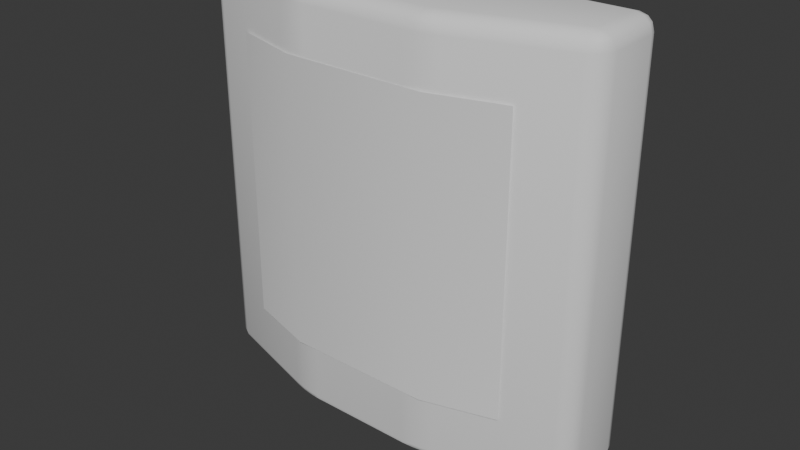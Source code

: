 # Source: Cartridge.blend  (saved by Blender 4.2.66; exported with 4.5.12 LTS)
import bpy
from mathutils import Matrix  # noqa: F401  (used for matrix-valued properties, if any)

bpy.ops.wm.read_factory_settings(use_empty=True)
scene = bpy.context.scene
scene.name = 'Scene'

# ---- collections
col_collection = bpy.data.collections.new('Collection'); scene.collection.children.link(col_collection)

# ---- node groups
ng_smooth_by_angle = bpy.data.node_groups.new('Smooth by Angle', 'GeometryNodeTree')
_s = ng_smooth_by_angle.interface.new_socket(name='Mesh', in_out='OUTPUT', socket_type='NodeSocketGeometry')
_s = ng_smooth_by_angle.interface.new_socket(name='Mesh', in_out='INPUT', socket_type='NodeSocketGeometry')
_s = ng_smooth_by_angle.interface.new_socket(name='Angle', in_out='INPUT', socket_type='NodeSocketFloat')
_s.subtype = 'ANGLE'
_s.default_value = 0.5236
_s.min_value = 0.0
_s.max_value = 3.142
_s.description = 'Maximum face angle for smooth edges'
_s = ng_smooth_by_angle.interface.new_socket(name='Ignore Sharpness', in_out='INPUT', socket_type='NodeSocketBool')
_s.force_non_field = True
ng_smooth_by_angle.description = 'Set the sharpness of mesh edges based on the angle between the neighboring faces'
ng_smooth_by_angle.is_modifier = True
_N = ng_smooth_by_angle.nodes; _L = ng_smooth_by_angle.links
n0 = _N.new('GeometryNodeSetShadeSmooth'); n0.name = 'Set Shade Smooth'; n0.location = (120, -80)
n0.domain = 'EDGE'
n1 = _N.new('GeometryNodeSetShadeSmooth'); n1.name = 'Set Shade Smooth.001'; n1.location = (300, -80)
n2 = _N.new('NodeGroupOutput'); n2.name = 'Group Output'; n2.location = (480, -80)
n3 = _N.new('GeometryNodeInputMeshEdgeAngle'); n3.name = 'Edge Angle'; n3.location = (-440, -240)
n4 = _N.new('NodeGroupInput'); n4.name = 'Group Input'; n4.location = (-80, -80)
n5 = _N.new('GeometryNodeInputEdgeSmooth'); n5.name = 'Is Edge Smooth'; n5.location = (-260, -120)
n6 = _N.new('GeometryNodeInputShadeSmooth'); n6.name = 'Is Shade Smooth'; n6.location = (-440, -397)
n7 = _N.new('FunctionNodeCompare'); n7.name = 'Compare'; n7.location = (-260, -260)
n7.operation = 'LESS_EQUAL'
n7.inputs[6].default_value = (0.0, 0.0, 0.0, 0.0)
n7.inputs[7].default_value = (0.0, 0.0, 0.0, 0.0)
n8 = _N.new('FunctionNodeBooleanMath'); n8.name = 'Boolean Math.001'; n8.location = (-80, -260)
n9 = _N.new('NodeGroupInput'); n9.name = 'Group Input.001'; n9.location = (-440, -329)
n10 = _N.new('NodeGroupInput'); n10.name = 'Group Input.002'; n10.location = (-259, -189)
n11 = _N.new('FunctionNodeBooleanMath'); n11.name = 'Boolean Math'; n11.location = (-80, -149)
n11.operation = 'OR'
n12 = _N.new('FunctionNodeBooleanMath'); n12.name = 'Boolean Math.002'; n12.location = (-260, -380)
n12.operation = 'OR'
n13 = _N.new('NodeGroupInput'); n13.name = 'Group Input.003'; n13.location = (-440, -460)
_L.new(n3.outputs[0], n7.inputs[0])
_L.new(n1.outputs[0], n2.inputs[0])
_L.new(n9.outputs[1], n7.inputs[1])
_L.new(n7.outputs[0], n8.inputs[0])
_L.new(n4.outputs[0], n0.inputs[0])
_L.new(n0.outputs[0], n1.inputs[0])
_L.new(n8.outputs[0], n0.inputs[2])
_L.new(n10.outputs[2], n11.inputs[1])
_L.new(n5.outputs[0], n11.inputs[0])
_L.new(n11.outputs[0], n0.inputs[1])
_L.new(n13.outputs[2], n12.inputs[1])
_L.new(n6.outputs[0], n12.inputs[0])
_L.new(n12.outputs[0], n8.inputs[1])
n2.is_active_output = True

# ---- world
world_world = bpy.data.worlds.new('World'); scene.world = world_world
world_world.use_nodes = True; world_world.node_tree.nodes.clear()
_N = world_world.node_tree.nodes; _L = world_world.node_tree.links
n0 = _N.new('ShaderNodeOutputWorld'); n0.name = 'World Output'; n0.location = (300, 300)
n1 = _N.new('ShaderNodeBackground'); n1.name = 'Background'; n1.location = (10, 300)
n1.inputs[0].default_value = (0.05088, 0.05088, 0.05088, 1.0)
_L.new(n1.outputs[0], n0.inputs[0])
n0.is_active_output = True
world_world.color = (0.05088, 0.05088, 0.05088)
world_world.sun_shadow_jitter_overblur = 0.0

# ---- meshes
me_cube_001 = bpy.data.meshes.new('Cube.001')
me_cube_001.from_pydata([(-0.9258, 0.5778, 0.9226), (-0.9226, 0.6564, 1.0), (-1.0, 0.6774, 0.9226), (-0.9248, 0.5885, 0.9612), (-0.9635, 0.599, 0.9226), (-0.9609, 0.6089, 0.9596), (-0.9606, 0.6671, 0.9897), (-0.9236, 0.6174, 0.9897), (-0.96, 0.6293, 0.9796), (-0.9907, 0.6356, 0.9226), (-0.9891, 0.6748, 0.9612), (-0.98, 0.6347, 0.9596), (-0.9226, 0.9226, 1.0), (-0.9226, 1.0, 0.9226), (-1.0, 0.9226, 0.9226), (-0.9226, 0.9612, 0.9897), (-0.9612, 0.9226, 0.9897), (-0.9596, 0.9596, 0.9796), (-0.9612, 0.9897, 0.9226), (-0.9226, 0.9897, 0.9612), (-0.9596, 0.9796, 0.9596), (-0.9897, 0.9226, 0.9612), (-0.9897, 0.9612, 0.9226), (-0.9796, 0.9596, 0.9596), (0.9226, 0.6564, 1.0), (0.9258, 0.5778, 0.9226), (1.0, 0.6774, 0.9226), (0.9274, 0.6188, 0.9885), (0.9606, 0.6631, 0.9885), (0.9613, 0.6284, 0.9799), (0.9621, 0.6001, 0.9226), (0.9286, 0.5904, 0.9606), (0.9618, 0.6086, 0.9594), (0.9885, 0.6707, 0.9606), (0.9891, 0.6363, 0.9226), (0.9807, 0.6339, 0.9594), (0.9226, 0.9226, 1.0), (1.0, 0.9226, 0.9226), (0.9226, 1.0, 0.9226), (0.9612, 0.9226, 0.9897), (0.9226, 0.9612, 0.9897), (0.9596, 0.9596, 0.9796), (0.9897, 0.9612, 0.9226), (0.9897, 0.9226, 0.9612), (0.9796, 0.9596, 0.9596), (0.9226, 0.9897, 0.9612), (0.9612, 0.9897, 0.9226), (0.9596, 0.9796, 0.9596), (0.3333, 0.9226, -1.0), (-0.3333, 0.9226, -1.0), (-0.4108, 1.0, 0.9226), (-0.3333, 0.9226, 1.0), (-0.2559, 1.0, 0.9226), (-0.3861, 0.9886, 0.9605), (-0.3591, 1.0, 0.9226), (-0.35, 0.9908, 0.9592), (-0.3087, 0.9605, 0.9886), (-0.358, 0.9611, 0.9897), (-0.3333, 0.9764, 0.9783), (-0.3075, 1.0, 0.9226), (-0.2806, 0.9897, 0.9611), (-0.3166, 0.9908, 0.9592), (0.4108, 1.0, 0.9226), (0.2559, 1.0, 0.9226), (0.3333, 0.9226, 1.0), (0.3591, 1.0, 0.9226), (0.3861, 0.9897, 0.9611), (0.35, 0.9908, 0.9592), (0.2806, 0.9886, 0.9605), (0.3075, 1.0, 0.9226), (0.3166, 0.9908, 0.9592), (0.358, 0.9605, 0.9886), (0.3087, 0.9611, 0.9897), (0.3333, 0.9764, 0.9783), (-0.3333, 0.4774, -1.0), (0.3333, 0.4774, -1.0), (0.4075, 0.4222, 0.9226), (0.3333, 0.4796, 1.0), (0.2559, 0.4, 0.9226), (0.3874, 0.428, 0.9605), (0.36, 0.4114, 0.9226), (0.3504, 0.4175, 0.9594), (0.3083, 0.4406, 0.9885), (0.3606, 0.4488, 0.9886), (0.3339, 0.4269, 0.98), (0.3045, 0.4033, 0.9226), (0.2802, 0.4117, 0.9605), (0.3161, 0.4123, 0.9593), (-0.4075, 0.4222, 0.9226), (-0.2559, 0.4, 0.9226), (-0.3333, 0.4796, 1.0), (-0.36, 0.4114, 0.9226), (-0.3874, 0.428, 0.9605), (-0.3504, 0.4175, 0.9594), (-0.2802, 0.4117, 0.9605), (-0.3045, 0.4033, 0.9226), (-0.3161, 0.4123, 0.9593), (-0.3606, 0.4488, 0.9886), (-0.3083, 0.4406, 0.9885), (-0.3339, 0.4269, 0.98), (-0.9147, 0.6126, -1.0), (-0.9258, 0.5778, -0.9643), (-0.9203, 0.5952, -0.9952), (-0.9244, 0.5824, -0.9821), (-0.9643, 0.6816, -1.0), (-1.0, 0.6774, -0.9643), (-0.9821, 0.6795, -0.9952), (-0.9952, 0.678, -0.9821), (-0.9386, 0.6265, -1.0), (-0.9629, 0.5992, -0.9643), (-0.9508, 0.6129, -0.9952), (-0.9597, 0.6029, -0.9821), (-0.957, 0.6512, -1.0), (-0.9901, 0.6357, -0.9643), (-0.9735, 0.6434, -0.9952), (-0.9856, 0.6378, -0.9821), (-0.9643, 0.9179, -1.0), (-1.0, 0.9226, -0.9643), (-0.9821, 0.9202, -0.9952), (-0.9952, 0.922, -0.9821), (-0.9179, 0.9643, -1.0), (-0.9226, 1.0, -0.9643), (-0.9202, 0.9821, -0.9952), (-0.922, 0.9952, -0.9821), (-0.9576, 0.9428, -1.0), (-0.9896, 0.9613, -0.9643), (-0.9736, 0.952, -0.9952), (-0.9853, 0.9588, -0.9821), (-0.9428, 0.9576, -1.0), (-0.9613, 0.9896, -0.9643), (-0.952, 0.9736, -0.9952), (-0.9588, 0.9853, -0.9821), (0.9643, 0.6816, -1.0), (1.0, 0.6774, -0.9643), (0.9821, 0.6795, -0.9952), (0.9952, 0.678, -0.9821), (0.9147, 0.6126, -1.0), (0.9258, 0.5778, -0.9643), (0.9203, 0.5952, -0.9952), (0.9244, 0.5824, -0.9821), (0.957, 0.6512, -1.0), (0.99, 0.6357, -0.9643), (0.9735, 0.6434, -0.9952), (0.9856, 0.6378, -0.9821), (0.9386, 0.6265, -1.0), (0.9629, 0.5993, -0.9643), (0.9508, 0.6129, -0.9952), (0.9597, 0.6029, -0.9821), (0.9179, 0.9643, -1.0), (0.9226, 1.0, -0.9643), (0.9202, 0.9821, -0.9952), (0.922, 0.9952, -0.9821), (0.9643, 0.9179, -1.0), (1.0, 0.9226, -0.9643), (0.9821, 0.9202, -0.9952), (0.9952, 0.922, -0.9821), (0.9428, 0.9576, -1.0), (0.9613, 0.9896, -0.9643), (0.952, 0.9736, -0.9952), (0.9588, 0.9853, -0.9821), (0.9576, 0.9428, -1.0), (0.9896, 0.9613, -0.9643), (0.9736, 0.952, -0.9952), (0.9853, 0.9588, -0.9821), (0.2917, 0.9643, -1.0), (0.2559, 1.0, -0.9643), (0.2738, 0.9821, -0.9952), (0.2607, 0.9952, -0.9821), (0.4108, 1.0, -0.9643), (0.375, 0.9643, -1.0), (0.406, 0.9952, -0.9821), (0.3929, 0.9821, -0.9952), (0.3075, 1.0, -0.9643), (0.3194, 0.9643, -1.0), (0.3091, 0.9952, -0.9821), (0.3135, 0.9821, -0.9952), (0.3591, 1.0, -0.9643), (0.3472, 0.9643, -1.0), (0.3575, 0.9952, -0.9821), (0.3532, 0.9821, -0.9952), (-0.375, 0.9643, -1.0), (-0.4108, 1.0, -0.9643), (-0.3929, 0.9821, -0.9952), (-0.406, 0.9952, -0.9821), (-0.2559, 1.0, -0.9643), (-0.2917, 0.9643, -1.0), (-0.2607, 0.9952, -0.9821), (-0.2738, 0.9821, -0.9952), (-0.3591, 1.0, -0.9643), (-0.3472, 0.9643, -1.0), (-0.3575, 0.9952, -0.9821), (-0.3532, 0.9821, -0.9952), (-0.3075, 1.0, -0.9643), (-0.3194, 0.9643, -1.0), (-0.3091, 0.9952, -0.9821), (-0.3135, 0.9821, -0.9952), (-0.294, 0.4381, -1.0), (-0.2559, 0.4, -0.9643), (-0.275, 0.4191, -0.9952), (-0.261, 0.4051, -0.9821), (-0.4075, 0.4222, -0.9643), (-0.3709, 0.4495, -1.0), (-0.4026, 0.4259, -0.9821), (-0.3892, 0.4359, -0.9952), (-0.3046, 0.403, -0.9643), (-0.3188, 0.4397, -1.0), (-0.3065, 0.4079, -0.9821), (-0.3117, 0.4214, -0.9952), (-0.36, 0.4111, -0.9643), (-0.3468, 0.4439, -1.0), (-0.3583, 0.4155, -0.9821), (-0.3534, 0.4275, -0.9952), (0.3709, 0.4495, -1.0), (0.4075, 0.4222, -0.9643), (0.3892, 0.4359, -0.9952), (0.4026, 0.4259, -0.9821), (0.2559, 0.4, -0.9643), (0.294, 0.4381, -1.0), (0.261, 0.4051, -0.9821), (0.275, 0.4191, -0.9952), (0.36, 0.4111, -0.9643), (0.3468, 0.4439, -1.0), (0.3583, 0.4155, -0.9821), (0.3534, 0.4275, -0.9952), (0.3046, 0.403, -0.9643), (0.3188, 0.4397, -1.0), (0.3065, 0.4079, -0.9821), (0.3117, 0.4214, -0.9952)], [], [(113, 9, 2, 105), (49, 185, 164, 48, 75, 217, 196, 74), (30, 145, 141, 34), (51, 12, 1, 90), (48, 169, 148, 156, 160, 152, 132, 140, 144, 136, 212, 75), (18, 129, 125, 22), (37, 153, 161, 42), (88, 200, 208, 91), (109, 4, 9, 113), (64, 51, 90, 77), (36, 64, 77, 24), (25, 137, 145, 30), (62, 168, 176, 65), (0, 3, 5, 4), (3, 7, 8, 5), (1, 6, 8, 7), (6, 10, 11, 8), (2, 9, 11, 10), (9, 4, 5, 11), (5, 8, 11), (12, 15, 17, 16), (15, 19, 20, 17), (13, 18, 20, 19), (18, 22, 23, 20), (14, 21, 23, 22), (21, 16, 17, 23), (17, 20, 23), (24, 27, 29, 28), (27, 31, 32, 29), (25, 30, 32, 31), (30, 34, 35, 32), (26, 33, 35, 34), (33, 28, 29, 35), (29, 32, 35), (36, 39, 41, 40), (39, 43, 44, 41), (37, 42, 44, 43), (42, 46, 47, 44), (38, 45, 47, 46), (45, 40, 41, 47), (41, 44, 47), (69, 172, 165, 63), (180, 189, 49), (65, 176, 172, 69), (54, 188, 181, 50), (196, 205, 74), (59, 192, 188, 54), (50, 53, 55, 54), (53, 57, 58, 55), (51, 56, 58, 57), (56, 60, 61, 58), (52, 59, 61, 60), (59, 54, 55, 61), (55, 58, 61), (62, 65, 67, 66), (65, 69, 70, 67), (63, 68, 70, 69), (68, 72, 73, 70), (64, 71, 73, 72), (71, 66, 67, 73), (67, 70, 73), (95, 204, 197, 89), (212, 221, 75), (91, 208, 204, 95), (80, 220, 213, 76), (85, 224, 220, 80), (76, 79, 81, 80), (79, 83, 84, 81), (77, 82, 84, 83), (82, 86, 87, 84), (78, 85, 87, 86), (85, 80, 81, 87), (81, 84, 87), (88, 91, 93, 92), (91, 95, 96, 93), (89, 94, 96, 95), (94, 98, 99, 96), (90, 97, 99, 98), (97, 92, 93, 99), (93, 96, 99), (200, 88, 0, 101), (22, 125, 117, 14), (105, 2, 14, 117), (1, 12, 16, 6), (6, 16, 21, 10), (10, 21, 14, 2), (121, 13, 50, 181), (34, 141, 133, 26), (13, 121, 129, 18), (64, 36, 40, 71), (71, 40, 45, 66), (66, 45, 38, 62), (42, 161, 157, 46), (164, 173, 48), (168, 62, 38, 149), (36, 24, 28, 39), (39, 28, 33, 43), (43, 33, 26, 37), (137, 25, 76, 213), (46, 157, 149, 38), (153, 37, 26, 133), (90, 1, 7, 97), (97, 7, 3, 92), (92, 3, 0, 88), (12, 51, 57, 15), (15, 57, 53, 19), (19, 53, 50, 13), (51, 64, 72, 56), (56, 72, 68, 60), (60, 68, 63, 52), (24, 77, 83, 27), (27, 83, 79, 31), (31, 79, 76, 25), (77, 90, 98, 82), (82, 98, 94, 86), (86, 94, 89, 78), (225, 217, 75), (221, 225, 75), (78, 216, 224, 85), (209, 201, 74), (205, 209, 74), (216, 78, 89, 197), (193, 185, 49), (189, 193, 49), (52, 184, 192, 59), (177, 169, 48), (173, 177, 48), (184, 52, 63, 165), (101, 0, 4, 109), (165, 172, 174, 167), (167, 174, 175, 166), (166, 175, 173, 164), (172, 176, 178, 174), (174, 178, 179, 175), (175, 179, 177, 173), (176, 168, 170, 178), (178, 170, 171, 179), (179, 171, 169, 177), (181, 188, 190, 183), (183, 190, 191, 182), (182, 191, 189, 180), (188, 192, 194, 190), (190, 194, 195, 191), (191, 195, 193, 189), (192, 184, 186, 194), (194, 186, 187, 195), (195, 187, 185, 193), (197, 204, 206, 199), (199, 206, 207, 198), (198, 207, 205, 196), (204, 208, 210, 206), (206, 210, 211, 207), (207, 211, 209, 205), (208, 200, 202, 210), (210, 202, 203, 211), (211, 203, 201, 209), (213, 220, 222, 215), (215, 222, 223, 214), (214, 223, 221, 212), (220, 224, 226, 222), (222, 226, 227, 223), (223, 227, 225, 221), (224, 216, 218, 226), (226, 218, 219, 227), (227, 219, 217, 225), (108, 100, 102, 110), (110, 102, 103, 111), (111, 103, 101, 109), (112, 108, 110, 114), (114, 110, 111, 115), (115, 111, 109, 113), (104, 112, 114, 106), (106, 114, 115, 107), (107, 115, 113, 105), (120, 128, 130, 122), (122, 130, 131, 123), (123, 131, 129, 121), (128, 124, 126, 130), (130, 126, 127, 131), (131, 127, 125, 129), (124, 116, 118, 126), (126, 118, 119, 127), (127, 119, 117, 125), (152, 160, 162, 154), (154, 162, 163, 155), (155, 163, 161, 153), (160, 156, 158, 162), (162, 158, 159, 163), (163, 159, 157, 161), (156, 148, 150, 158), (158, 150, 151, 159), (159, 151, 149, 157), (136, 144, 146, 138), (138, 146, 147, 139), (139, 147, 145, 137), (144, 140, 142, 146), (146, 142, 143, 147), (147, 143, 141, 145), (140, 132, 134, 142), (142, 134, 135, 143), (143, 135, 133, 141), (105, 117, 119, 107), (107, 119, 118, 106), (106, 118, 116, 104), (121, 181, 183, 123), (123, 183, 182, 122), (122, 182, 180, 120), (200, 101, 103, 202), (202, 103, 102, 203), (203, 102, 100, 201), (168, 149, 151, 170), (170, 151, 150, 171), (171, 150, 148, 169), (153, 133, 135, 155), (155, 135, 134, 154), (154, 134, 132, 152), (137, 213, 215, 139), (139, 215, 214, 138), (138, 214, 212, 136), (164, 185, 187, 166), (166, 187, 186, 167), (167, 186, 184, 165), (216, 197, 199, 218), (218, 199, 198, 219), (219, 198, 196, 217), (116, 124, 128, 120, 180, 49, 74, 201, 100, 108, 112, 104)])
me_cube_001.polygons.foreach_set('use_smooth', [True] * 226)
_uv = me_cube_001.uv_layers.new(name='UVMap')
_uv.uv.foreach_set('vector', [0.3795, 0.02233, 0.6153, 0.02222, 0.6153, 0.04839, 0.3795, 0.04839, 0.2083, 0.5323, 0.2135, 0.5149, 0.2865, 0.5149, 0.2917, 0.5323, 0.2917, 0.7177, 0.2868, 0.7341, 0.2132, 0.7341, 0.2083, 0.7177, 0.6153, 0.7543, 0.3795, 0.7543, 0.3795, 0.7277, 0.6153, 0.7273, 0.7917, 0.5323, 0.8653, 0.5449, 0.8653, 0.7052, 0.7917, 0.7168, 0.2917, 0.5323, 0.2969, 0.5149, 0.3647, 0.5203, 0.3678, 0.5245, 0.3697, 0.5338, 0.3705, 0.5493, 0.3705, 0.6952, 0.3696, 0.7129, 0.3673, 0.7249, 0.3643, 0.7292, 0.2964, 0.7341, 0.2917, 0.7177, 0.6153, 0.2548, 0.3795, 0.2548, 0.3795, 0.2258, 0.6153, 0.2258, 0.6153, 0.5484, 0.3795, 0.5484, 0.3795, 0.5242, 0.6153, 0.5242, 0.6153, 0.9259, 0.3795, 0.9259, 0.3795, 0.9201, 0.6153, 0.9201, 0.3795, 0.0, 0.6153, 0.0, 0.6153, 0.02222, 0.3795, 0.02233, 0.7083, 0.5323, 0.7917, 0.5323, 0.7917, 0.7168, 0.7083, 0.7168, 0.6347, 0.5449, 0.7083, 0.5323, 0.7083, 0.7168, 0.6347, 0.7052, 0.6153, 0.7593, 0.3795, 0.7593, 0.3795, 0.7543, 0.6153, 0.7543, 0.6153, 0.4263, 0.3795, 0.4263, 0.3795, 0.4199, 0.6153, 0.4199, 0.6153, 0.9907, 0.6202, 0.991, 0.62, 1.0, 0.6153, 1.0, 0.6202, 0.991, 0.625, 0.9918, 0.625, 1.001, 0.62, 1.0, 0.8653, 0.7052, 0.875, 0.708, 0.875, 0.7317, 0.8668, 0.75, 0.625, 0.04196, 0.6202, 0.04678, 0.62, 0.02169, 0.625, 0.0183, 0.6153, 0.04839, 0.6153, 0.02222, 0.62, 0.02169, 0.6202, 0.04678, 0.6153, 0.02222, 0.6153, 0.0, 0.62, 0.0, 0.62, 0.02169, 0.62, 0.0, 0.625, 0.0183, 0.62, 0.02169, 0.8653, 0.5449, 0.8653, 0.5, 0.875, 0.5252, 0.875, 0.5484, 0.625, 0.2597, 0.6202, 0.2597, 0.62, 0.255, 0.625, 0.25, 0.6153, 0.2597, 0.6153, 0.2548, 0.62, 0.255, 0.6202, 0.2597, 0.6153, 0.2548, 0.6153, 0.2258, 0.62, 0.2248, 0.62, 0.255, 0.6153, 0.2016, 0.6202, 0.2016, 0.62, 0.2248, 0.6153, 0.2258, 0.6202, 0.2016, 0.625, 0.2016, 0.625, 0.2248, 0.62, 0.2248, 0.625, 0.2248, 0.62, 0.2373, 0.62, 0.2248, 0.6347, 0.7052, 0.6327, 0.75, 0.6285, 0.75, 0.6299, 0.7061, 0.625, 0.7577, 0.6201, 0.7585, 0.6199, 0.7541, 0.625, 0.7535, 0.6153, 0.7593, 0.6153, 0.7543, 0.6199, 0.7541, 0.6201, 0.7585, 0.6153, 0.7543, 0.6153, 0.7273, 0.6199, 0.7288, 0.6199, 0.7541, 0.6153, 0.7016, 0.6201, 0.7058, 0.6199, 0.7288, 0.6153, 0.7273, 0.6201, 0.7058, 0.6299, 0.7061, 0.6285, 0.75, 0.6199, 0.7288, 0.625, 0.7535, 0.6199, 0.7541, 0.6199, 0.7511, 0.6347, 0.5449, 0.6298, 0.5463, 0.63, 0.5, 0.6347, 0.5, 0.6298, 0.5463, 0.6202, 0.5484, 0.62, 0.5252, 0.63, 0.5, 0.6153, 0.5484, 0.6153, 0.5242, 0.62, 0.5252, 0.6202, 0.5484, 0.6153, 0.5242, 0.6153, 0.4952, 0.62, 0.495, 0.62, 0.5252, 0.6153, 0.4903, 0.6202, 0.4903, 0.62, 0.495, 0.6153, 0.4952, 0.6202, 0.4903, 0.625, 0.4903, 0.625, 0.495, 0.62, 0.495, 0.625, 0.495, 0.62, 0.4975, 0.62, 0.495, 0.6153, 0.4134, 0.3795, 0.4134, 0.3795, 0.407, 0.6153, 0.407, 0.2031, 0.5149, 0.2066, 0.5149, 0.2083, 0.5323, 0.6153, 0.4199, 0.3795, 0.4199, 0.3795, 0.4134, 0.6153, 0.4134, 0.6153, 0.3301, 0.3795, 0.3301, 0.3795, 0.3237, 0.6153, 0.3237, 0.2083, 0.7341, 0.2083, 0.7334, 0.2083, 0.7177, 0.6153, 0.3366, 0.3795, 0.3366, 0.3795, 0.3301, 0.6153, 0.3301, 0.6153, 0.3237, 0.6201, 0.3267, 0.6199, 0.3312, 0.6153, 0.3301, 0.6201, 0.3267, 0.625, 0.3302, 0.625, 0.3333, 0.6199, 0.3312, 0.7917, 0.5323, 0.7886, 0.5, 0.7917, 0.5, 0.7948, 0.5, 0.625, 0.3364, 0.6201, 0.3399, 0.6199, 0.3354, 0.625, 0.3333, 0.6153, 0.343, 0.6153, 0.3366, 0.6199, 0.3354, 0.6201, 0.3399, 0.6153, 0.3366, 0.6153, 0.3301, 0.6199, 0.3312, 0.6199, 0.3354, 0.6199, 0.3312, 0.625, 0.3333, 0.6199, 0.3354, 0.6153, 0.4263, 0.6153, 0.4199, 0.6199, 0.4188, 0.6201, 0.4233, 0.6153, 0.4199, 0.6153, 0.4134, 0.6199, 0.4146, 0.6199, 0.4188, 0.6153, 0.407, 0.6201, 0.4101, 0.6199, 0.4146, 0.6153, 0.4134, 0.6201, 0.4101, 0.625, 0.4136, 0.625, 0.4167, 0.6199, 0.4146, 0.7083, 0.5323, 0.7052, 0.5, 0.7083, 0.5, 0.7114, 0.4978, 0.625, 0.4198, 0.6201, 0.4233, 0.6199, 0.4188, 0.625, 0.4167, 0.6199, 0.4188, 0.6199, 0.4146, 0.625, 0.4167, 0.6153, 0.9131, 0.3795, 0.9131, 0.3795, 0.907, 0.6153, 0.907, 0.2917, 0.7294, 0.2917, 0.7317, 0.2917, 0.7177, 0.6153, 0.9201, 0.3795, 0.9201, 0.3795, 0.9131, 0.6153, 0.9131, 0.6153, 0.8299, 0.3795, 0.8299, 0.3795, 0.8241, 0.6153, 0.8241, 0.6153, 0.8369, 0.3795, 0.8369, 0.3795, 0.8299, 0.6153, 0.8299, 0.6153, 0.8241, 0.6201, 0.8262, 0.6199, 0.8308, 0.6153, 0.8299, 0.6201, 0.8262, 0.625, 0.8285, 0.625, 0.8333, 0.6199, 0.8308, 0.7083, 0.7168, 0.7115, 0.75, 0.7083, 0.75, 0.7035, 0.7452, 0.625, 0.8365, 0.6201, 0.84, 0.6199, 0.8355, 0.625, 0.8333, 0.6153, 0.843, 0.6153, 0.8369, 0.6199, 0.8355, 0.6201, 0.84, 0.6153, 0.8369, 0.6153, 0.8299, 0.6199, 0.8308, 0.6199, 0.8355, 0.6199, 0.8312, 0.625, 0.8333, 0.6199, 0.8355, 0.6153, 0.9259, 0.6153, 0.9201, 0.6199, 0.9192, 0.6201, 0.9238, 0.6153, 0.9201, 0.6153, 0.9131, 0.6199, 0.9145, 0.6199, 0.9192, 0.6153, 0.907, 0.6201, 0.91, 0.6199, 0.9145, 0.6153, 0.9131, 0.6201, 0.91, 0.625, 0.9135, 0.625, 0.9177, 0.6199, 0.9145, 0.7917, 0.7168, 0.7965, 0.75, 0.7927, 0.75, 0.7885, 0.7487, 0.625, 0.9215, 0.6201, 0.9238, 0.6199, 0.9192, 0.625, 0.9177, 0.6199, 0.9192, 0.6199, 0.9151, 0.625, 0.9177, 0.3795, 0.9259, 0.6153, 0.9259, 0.6153, 0.9907, 0.3795, 0.9907, 0.6153, 0.2258, 0.3795, 0.2258, 0.3795, 0.2016, 0.6153, 0.2016, 0.3795, 0.04839, 0.6153, 0.04839, 0.6153, 0.2016, 0.3795, 0.2016, 0.8653, 0.7052, 0.8653, 0.5449, 0.875, 0.5484, 0.875, 0.708, 0.625, 0.04196, 0.625, 0.2016, 0.6202, 0.2016, 0.6202, 0.04678, 0.6202, 0.04678, 0.6202, 0.2016, 0.6153, 0.2016, 0.6153, 0.04839, 0.3795, 0.2597, 0.6153, 0.2597, 0.6153, 0.3237, 0.3795, 0.3237, 0.6153, 0.7273, 0.3795, 0.7277, 0.3795, 0.7016, 0.6153, 0.7016, 0.6153, 0.2597, 0.3795, 0.2597, 0.3795, 0.2548, 0.6153, 0.2548, 0.7083, 0.5323, 0.6347, 0.5449, 0.6347, 0.5, 0.7052, 0.5, 0.625, 0.4198, 0.625, 0.4903, 0.6202, 0.4903, 0.6201, 0.4233, 0.6201, 0.4233, 0.6202, 0.4903, 0.6153, 0.4903, 0.6153, 0.4263, 0.6153, 0.5242, 0.3795, 0.5242, 0.3795, 0.4952, 0.6153, 0.4952, 0.2865, 0.5149, 0.2899, 0.5149, 0.2917, 0.5323, 0.3795, 0.4263, 0.6153, 0.4263, 0.6153, 0.4903, 0.3795, 0.4903, 0.6347, 0.5449, 0.6347, 0.7052, 0.6299, 0.7061, 0.6298, 0.5463, 0.6298, 0.5463, 0.6299, 0.7061, 0.6201, 0.7058, 0.6202, 0.5484, 0.6202, 0.5484, 0.6201, 0.7058, 0.6153, 0.7016, 0.6153, 0.5484, 0.3795, 0.7593, 0.6153, 0.7593, 0.6153, 0.8241, 0.3795, 0.8241, 0.6153, 0.4952, 0.3795, 0.4952, 0.3795, 0.4903, 0.6153, 0.4903, 0.3795, 0.5484, 0.6153, 0.5484, 0.6153, 0.7016, 0.3795, 0.7016, 0.7917, 0.7168, 0.8653, 0.7052, 0.8668, 0.75, 0.7965, 0.75, 0.625, 0.9215, 0.625, 0.9918, 0.6202, 0.991, 0.6201, 0.9238, 0.6201, 0.9238, 0.6202, 0.991, 0.6153, 0.9907, 0.6153, 0.9259, 0.8653, 0.5449, 0.7917, 0.5323, 0.7948, 0.5, 0.8653, 0.5, 0.625, 0.2597, 0.625, 0.3302, 0.6201, 0.3267, 0.6202, 0.2597, 0.6202, 0.2597, 0.6201, 0.3267, 0.6153, 0.3237, 0.6153, 0.2597, 0.7917, 0.5323, 0.7083, 0.5323, 0.7114, 0.5, 0.7886, 0.5, 0.625, 0.3364, 0.625, 0.4136, 0.6201, 0.4101, 0.6201, 0.3399, 0.6201, 0.3399, 0.6201, 0.4101, 0.6153, 0.407, 0.6153, 0.343, 0.6347, 0.7052, 0.7083, 0.7168, 0.7035, 0.75, 0.6327, 0.75, 0.625, 0.7577, 0.625, 0.8285, 0.6201, 0.8262, 0.6201, 0.7585, 0.6201, 0.7585, 0.6201, 0.8262, 0.6153, 0.8241, 0.6153, 0.7593, 0.7083, 0.7168, 0.7917, 0.7168, 0.7885, 0.75, 0.7115, 0.75, 0.625, 0.8365, 0.625, 0.9135, 0.6201, 0.91, 0.6201, 0.84, 0.6201, 0.84, 0.6201, 0.91, 0.6153, 0.907, 0.6153, 0.843, 0.2898, 0.7341, 0.2868, 0.7341, 0.2917, 0.7177, 0.2917, 0.7317, 0.2898, 0.7341, 0.2917, 0.7177, 0.6153, 0.843, 0.3795, 0.843, 0.3795, 0.8369, 0.6153, 0.8369, 0.2066, 0.734, 0.2036, 0.7341, 0.2083, 0.7177, 0.2083, 0.7334, 0.2066, 0.734, 0.2083, 0.7177, 0.3795, 0.843, 0.6153, 0.843, 0.6153, 0.907, 0.3795, 0.907, 0.2083, 0.5149, 0.2083, 0.5149, 0.2083, 0.5323, 0.2066, 0.5149, 0.2083, 0.5149, 0.2083, 0.5323, 0.6153, 0.343, 0.3795, 0.343, 0.3795, 0.3366, 0.6153, 0.3366, 0.2917, 0.5149, 0.2917, 0.5149, 0.2917, 0.5323, 0.2899, 0.5149, 0.2917, 0.5149, 0.2917, 0.5323, 0.3795, 0.343, 0.6153, 0.343, 0.6153, 0.407, 0.3795, 0.407, 0.3795, 0.9907, 0.6153, 0.9907, 0.6153, 1.0, 0.3795, 1.0, 0.3795, 0.407, 0.3795, 0.4134, 0.375, 0.4134, 0.375, 0.4076, 0.2826, 0.5, 0.2884, 0.5, 0.2892, 0.5074, 0.2842, 0.5074, 0.2842, 0.5074, 0.2892, 0.5074, 0.2899, 0.5149, 0.2865, 0.5149, 0.3795, 0.4134, 0.3795, 0.4199, 0.375, 0.4197, 0.375, 0.4136, 0.2885, 0.5, 0.2916, 0.5, 0.2917, 0.5074, 0.2892, 0.5074, 0.2892, 0.5074, 0.2917, 0.5074, 0.2917, 0.5149, 0.2899, 0.5149, 0.3795, 0.4199, 0.3795, 0.4263, 0.375, 0.4257, 0.375, 0.4199, 0.2917, 0.5, 0.2917, 0.5, 0.2917, 0.5074, 0.2917, 0.5074, 0.2917, 0.5074, 0.2917, 0.5074, 0.2917, 0.5149, 0.2917, 0.5149, 0.3795, 0.3237, 0.3795, 0.3301, 0.375, 0.3301, 0.375, 0.3243, 0.1993, 0.5, 0.2051, 0.5, 0.2059, 0.5074, 0.2009, 0.5074, 0.2009, 0.5074, 0.2059, 0.5074, 0.2066, 0.5149, 0.2031, 0.5149, 0.3795, 0.3301, 0.3795, 0.3366, 0.375, 0.3364, 0.375, 0.3303, 0.2052, 0.5, 0.2082, 0.5, 0.2083, 0.5074, 0.2059, 0.5074, 0.2059, 0.5074, 0.2083, 0.5074, 0.2083, 0.5149, 0.2066, 0.5149, 0.3795, 0.3366, 0.3795, 0.343, 0.375, 0.3424, 0.375, 0.3366, 0.2083, 0.5, 0.2083, 0.5, 0.2083, 0.5074, 0.2083, 0.5074, 0.2083, 0.5074, 0.2083, 0.5074, 0.2083, 0.5149, 0.2083, 0.5149, 0.3795, 0.907, 0.3795, 0.9131, 0.375, 0.9131, 0.375, 0.9077, 0.2083, 0.7499, 0.2083, 0.7488, 0.2083, 0.7411, 0.2083, 0.7421, 0.2083, 0.7421, 0.2083, 0.7411, 0.2083, 0.7334, 0.2083, 0.7341, 0.3795, 0.9131, 0.3795, 0.9201, 0.375, 0.92, 0.375, 0.9134, 0.2082, 0.7488, 0.205, 0.75, 0.2057, 0.742, 0.2083, 0.7411, 0.2083, 0.7411, 0.2057, 0.742, 0.2066, 0.734, 0.2083, 0.7334, 0.3795, 0.9201, 0.3795, 0.9259, 0.375, 0.9255, 0.375, 0.9201, 0.2049, 0.75, 0.1995, 0.75, 0.2014, 0.742, 0.2057, 0.742, 0.2057, 0.742, 0.2014, 0.742, 0.2036, 0.7341, 0.2066, 0.734, 0.3795, 0.8241, 0.3795, 0.8299, 0.375, 0.8299, 0.375, 0.8245, 0.2917, 0.7411, 0.2917, 0.7454, 0.2917, 0.7385, 0.2917, 0.7351, 0.2917, 0.7351, 0.2917, 0.7385, 0.2917, 0.7317, 0.2917, 0.7294, 0.3795, 0.8299, 0.3795, 0.8369, 0.375, 0.8366, 0.375, 0.83, 0.2916, 0.7455, 0.2882, 0.7498, 0.289, 0.742, 0.2917, 0.7385, 0.2917, 0.7385, 0.289, 0.742, 0.2898, 0.7341, 0.2917, 0.7317, 0.3795, 0.8369, 0.3795, 0.843, 0.375, 0.8423, 0.375, 0.8369, 0.2881, 0.75, 0.2827, 0.75, 0.2844, 0.7421, 0.289, 0.742, 0.289, 0.742, 0.2844, 0.7421, 0.2868, 0.7341, 0.2898, 0.7341, 0.1327, 0.7249, 0.1357, 0.7292, 0.135, 0.7397, 0.1312, 0.7346, 0.1312, 0.7346, 0.135, 0.7397, 0.1342, 0.7499, 0.1297, 0.7444, 0.375, 0.9998, 0.375, 0.991, 0.3795, 0.9907, 0.3795, 1.0, 0.1304, 0.7129, 0.1327, 0.7249, 0.1312, 0.7346, 0.1283, 0.7197, 0.1283, 0.7197, 0.1312, 0.7346, 0.1296, 0.7439, 0.1263, 0.727, 0.375, 0.02185, 0.375, 0.0004843, 0.3795, 0.0, 0.3795, 0.02233, 0.1295, 0.6952, 0.1304, 0.7129, 0.1283, 0.7197, 0.1272, 0.6985, 0.1272, 0.6985, 0.1283, 0.7197, 0.1262, 0.726, 0.125, 0.7019, 0.375, 0.04804, 0.375, 0.02293, 0.3795, 0.02233, 0.3795, 0.04839, 0.1353, 0.5203, 0.1322, 0.5245, 0.131, 0.5152, 0.135, 0.51, 0.135, 0.51, 0.131, 0.5152, 0.13, 0.5057, 0.1346, 0.5001, 0.375, 0.2596, 0.375, 0.255, 0.3795, 0.2548, 0.3795, 0.2597, 0.1322, 0.5245, 0.1303, 0.5338, 0.1283, 0.5287, 0.131, 0.5152, 0.131, 0.5152, 0.1283, 0.5287, 0.1264, 0.5231, 0.1297, 0.5065, 0.375, 0.2539, 0.375, 0.2267, 0.3795, 0.2258, 0.3795, 0.2548, 0.1303, 0.5338, 0.1295, 0.5493, 0.1272, 0.5488, 0.1283, 0.5287, 0.1283, 0.5287, 0.1272, 0.5488, 0.125, 0.548, 0.1263, 0.5244, 0.375, 0.225, 0.375, 0.202, 0.3795, 0.2016, 0.3795, 0.2258, 0.3705, 0.5493, 0.3697, 0.5338, 0.3717, 0.5287, 0.3728, 0.5488, 0.3728, 0.5488, 0.3717, 0.5287, 0.3772, 0.525, 0.3772, 0.5484, 0.3772, 0.5484, 0.3772, 0.525, 0.3795, 0.5242, 0.3795, 0.5484, 0.3697, 0.5338, 0.3678, 0.5245, 0.369, 0.5152, 0.3717, 0.5287, 0.3717, 0.5287, 0.369, 0.5152, 0.3703, 0.5065, 0.3736, 0.5231, 0.375, 0.5233, 0.375, 0.4961, 0.3795, 0.4952, 0.3795, 0.5242, 0.3678, 0.5245, 0.3647, 0.5203, 0.365, 0.51, 0.369, 0.5152, 0.369, 0.5152, 0.365, 0.51, 0.3654, 0.5001, 0.37, 0.5057, 0.375, 0.495, 0.375, 0.4904, 0.3795, 0.4903, 0.3795, 0.4952, 0.3643, 0.7292, 0.3673, 0.7249, 0.3688, 0.7346, 0.365, 0.7397, 0.365, 0.7397, 0.3688, 0.7346, 0.3703, 0.7444, 0.3658, 0.7499, 0.375, 0.7591, 0.375, 0.7544, 0.3795, 0.7543, 0.3795, 0.7593, 0.3673, 0.7249, 0.3696, 0.7129, 0.3717, 0.7197, 0.3688, 0.7346, 0.3688, 0.7346, 0.3717, 0.7197, 0.3737, 0.727, 0.3704, 0.7439, 0.375, 0.7537, 0.375, 0.7282, 0.3795, 0.7277, 0.3795, 0.7543, 0.3696, 0.7129, 0.3705, 0.6952, 0.3728, 0.6985, 0.3717, 0.7197, 0.3717, 0.7197, 0.3728, 0.6985, 0.3772, 0.7016, 0.3772, 0.7271, 0.3772, 0.7271, 0.3772, 0.7016, 0.3795, 0.7016, 0.3795, 0.7277, 0.3795, 0.04839, 0.3795, 0.2016, 0.375, 0.2012, 0.375, 0.04874, 0.125, 0.7013, 0.125, 0.5488, 0.1272, 0.5488, 0.1272, 0.6985, 0.1272, 0.6985, 0.1272, 0.5488, 0.1295, 0.5493, 0.1295, 0.6952, 0.3795, 0.2597, 0.3795, 0.3237, 0.375, 0.3237, 0.375, 0.2598, 0.1348, 0.5, 0.1987, 0.5, 0.2009, 0.5074, 0.135, 0.51, 0.135, 0.51, 0.2009, 0.5074, 0.2031, 0.5149, 0.1353, 0.5203, 0.3795, 0.9259, 0.3795, 0.9907, 0.375, 0.9907, 0.375, 0.9259, 0.1991, 0.75, 0.1343, 0.75, 0.135, 0.7397, 0.2014, 0.742, 0.2014, 0.742, 0.135, 0.7397, 0.1357, 0.7292, 0.2036, 0.7341, 0.3795, 0.4263, 0.3795, 0.4903, 0.375, 0.4902, 0.375, 0.4263, 0.3013, 0.5, 0.3652, 0.5, 0.365, 0.51, 0.2991, 0.5074, 0.2991, 0.5074, 0.365, 0.51, 0.3647, 0.5203, 0.2969, 0.5149, 0.3795, 0.5484, 0.3795, 0.7016, 0.3772, 0.7016, 0.3772, 0.5484, 0.3772, 0.5484, 0.3772, 0.7016, 0.3728, 0.6985, 0.3728, 0.5488, 0.3728, 0.5488, 0.3728, 0.6985, 0.3705, 0.6952, 0.3705, 0.5493, 0.3795, 0.7593, 0.3795, 0.8241, 0.375, 0.8241, 0.375, 0.7593, 0.3657, 0.75, 0.3009, 0.75, 0.2986, 0.742, 0.365, 0.7397, 0.365, 0.7397, 0.2986, 0.742, 0.2964, 0.7341, 0.3643, 0.7292, 0.2865, 0.5149, 0.2135, 0.5149, 0.2158, 0.5074, 0.2842, 0.5074, 0.2842, 0.5074, 0.2158, 0.5074, 0.218, 0.5, 0.282, 0.5, 0.375, 0.407, 0.375, 0.343, 0.3795, 0.343, 0.3795, 0.407, 0.3795, 0.843, 0.3795, 0.907, 0.375, 0.907, 0.375, 0.843, 0.282, 0.75, 0.218, 0.75, 0.2156, 0.7421, 0.2844, 0.7421, 0.2844, 0.7421, 0.2156, 0.7421, 0.2132, 0.7341, 0.2868, 0.7341, 0.1295, 0.5493, 0.1303, 0.5338, 0.1322, 0.5245, 0.1353, 0.5203, 0.2031, 0.5149, 0.2083, 0.5323, 0.2083, 0.7177, 0.2036, 0.7341, 0.1357, 0.7292, 0.1327, 0.7249, 0.1304, 0.7129, 0.1295, 0.6952])
me_cube_001.update()
me_cube_002 = bpy.data.meshes.new('Cube.002')
me_cube_002.from_pydata([(-8.8, -0.3018, 1.0), (-8.8, 0.3018, 1.0), (8.8, -0.3018, 1.0), (8.8, 0.3018, 1.0), (-8.674, -0.1753, -1.0), (-8.8, -0.3018, -0.8735), (-8.737, -0.2385, -0.9831), (-8.783, -0.2848, -0.9368), (-8.674, 0.1753, -1.0), (-8.8, 0.3018, -0.8735), (-8.737, 0.2385, -0.9831), (-8.783, 0.2848, -0.9368), (8.674, -0.1753, -1.0), (8.8, -0.3018, -0.8735), (8.737, -0.2385, -0.9831), (8.783, -0.2848, -0.9368), (8.674, 0.1753, -1.0), (8.8, 0.3018, -0.8735), (8.737, 0.2385, -0.9831), (8.783, 0.2848, -0.9368)], [], [(13, 2, 0, 5), (17, 3, 2, 13), (9, 1, 3, 17), (5, 0, 1, 9), (3, 1, 0, 2), (8, 4, 6, 10), (10, 6, 7, 11), (11, 7, 5, 9), (16, 8, 10, 18), (18, 10, 11, 19), (19, 11, 9, 17), (12, 16, 18, 14), (14, 18, 19, 15), (15, 19, 17, 13), (4, 12, 14, 6), (6, 14, 15, 7), (7, 15, 13, 5), (8, 16, 12, 4)])
me_cube_002.polygons.foreach_set('use_smooth', [True] * 18)
_uv = me_cube_002.uv_layers.new(name='UVMap')
_uv.uv.foreach_set('vector', [0.3908, 0.75, 0.625, 0.75, 0.625, 1.0, 0.3908, 1.0, 0.3908, 0.5, 0.625, 0.5, 0.625, 0.75, 0.3908, 0.75, 0.3908, 0.25, 0.625, 0.25, 0.625, 0.5, 0.3908, 0.5, 0.3908, 0.0, 0.625, 0.0, 0.625, 0.25, 0.3908, 0.25, 0.625, 0.5, 0.875, 0.5, 0.875, 0.75, 0.625, 0.75, 0.1268, 0.5524, 0.1268, 0.6976, 0.1259, 0.7238, 0.1259, 0.5262, 0.1259, 0.5262, 0.1259, 0.7238, 0.125, 0.743, 0.125, 0.507, 0.375, 0.243, 0.375, 0.00702, 0.3908, 0.0, 0.3908, 0.25, 0.3732, 0.5524, 0.1268, 0.5524, 0.1259, 0.5262, 0.3741, 0.5262, 0.3741, 0.5262, 0.1259, 0.5262, 0.1252, 0.5, 0.3748, 0.5, 0.375, 0.4998, 0.375, 0.2502, 0.3908, 0.25, 0.3908, 0.5, 0.3732, 0.6976, 0.3732, 0.5524, 0.3741, 0.5262, 0.3741, 0.7238, 0.3741, 0.7238, 0.3741, 0.5262, 0.3829, 0.507, 0.3829, 0.743, 0.3829, 0.743, 0.3829, 0.507, 0.3908, 0.5, 0.3908, 0.75, 0.1268, 0.6976, 0.3732, 0.6976, 0.3741, 0.7238, 0.1259, 0.7238, 0.1259, 0.7238, 0.3741, 0.7238, 0.3748, 0.75, 0.1252, 0.75, 0.375, 0.9998, 0.375, 0.7502, 0.3908, 0.75, 0.3908, 1.0, 0.1268, 0.5524, 0.3732, 0.5524, 0.3732, 0.6976, 0.1268, 0.6976])
me_cube_002.update()
me_plane_001 = bpy.data.meshes.new('Plane.001')
me_plane_001.from_pydata([(-1.0, -1.0, -0.1548), (1.0, -1.0, -0.1548), (-1.0, 1.0, -0.1548), (1.0, 1.0, -0.1548), (-0.5039, -1.0, -0.0118), (0.5039, -1.0, -0.0118), (0.5039, 1.0, -0.0118), (-0.5039, 1.0, -0.0118)], [], [(5, 1, 3, 6), (0, 4, 7, 2), (4, 5, 6, 7)])
me_plane_001.polygons.foreach_set('use_smooth', [True] * 3)
_uv = me_plane_001.uv_layers.new(name='UVMap')
_uv.uv.foreach_set('vector', [0.6667, 0.0, 1.0, 0.0, 1.0, 1.0, 0.6667, 1.0, 0.0, 0.0, 0.3333, 0.0, 0.3333, 1.0, 0.0, 1.0, 0.3333, 0.0, 0.6667, 0.0, 0.6667, 1.0, 0.3333, 1.0])
me_plane_001.update()

# ---- objects
ob_cube = bpy.data.objects.new('Cube', me_cube_001)
ob_cube_001 = bpy.data.objects.new('Cube.001', me_cube_002)
ob_plane = bpy.data.objects.new('Plane', me_plane_001)

# ---- transforms, parenting, visibility, modifiers, constraints
ob_cube.location = (0.0, 0.0, 0.0)
_m = ob_cube.modifiers.new('Smooth by Angle', 'NODES')
_m.node_group = ng_smooth_by_angle
_m.use_pin_to_last = True
_m.show_group_selector = False
ob_cube_001.location = (0.0, 0.8, -1.082)
ob_cube_001.scale = (0.1, 0.1, 0.1)
ob_plane.location = (0.0, 0.388, 0.0)
ob_plane.rotation_euler = (1.571, -0.0, 0.0)
ob_plane.scale = (0.7, 0.7, 0.7)

# ---- collection membership
col_collection.objects.link(ob_cube)
col_collection.objects.link(ob_cube_001)
col_collection.objects.link(ob_plane)

# ---- scene / render settings (as saved in the file)
scene.frame_start = 1; scene.frame_end = 250; scene.frame_set(1)
scene.render.engine = 'BLENDER_EEVEE_NEXT'
bpy.context.view_layer.update()

# ---- added for rendering (the .blend has no active camera and no usable light): camera, sun
cam_auto = bpy.data.cameras.new('AutoCamera')
cam_auto.lens = 50.0
cam_auto.sensor_width = 36.0
cam_auto.clip_end = 1000.0
ob_auto_camera = bpy.data.objects.new('AutoCamera', cam_auto)
scene.collection.objects.link(ob_auto_camera)
ob_auto_camera.location = (2.79475, -2.65556, 2.14497)
ob_auto_camera.rotation_euler = (1.09748, -7.21219e-08, 0.694738)
scene.camera = ob_auto_camera
light_auto_sun = bpy.data.lights.new('AutoSun', 'SUN')
light_auto_sun.energy = 3.0
light_auto_sun.angle = 0.0523599
ob_auto_sun = bpy.data.objects.new('AutoSun', light_auto_sun)
scene.collection.objects.link(ob_auto_sun)
ob_auto_sun.rotation_euler = (0.872665, 0.174533, 0.523599)
bpy.context.view_layer.update()
